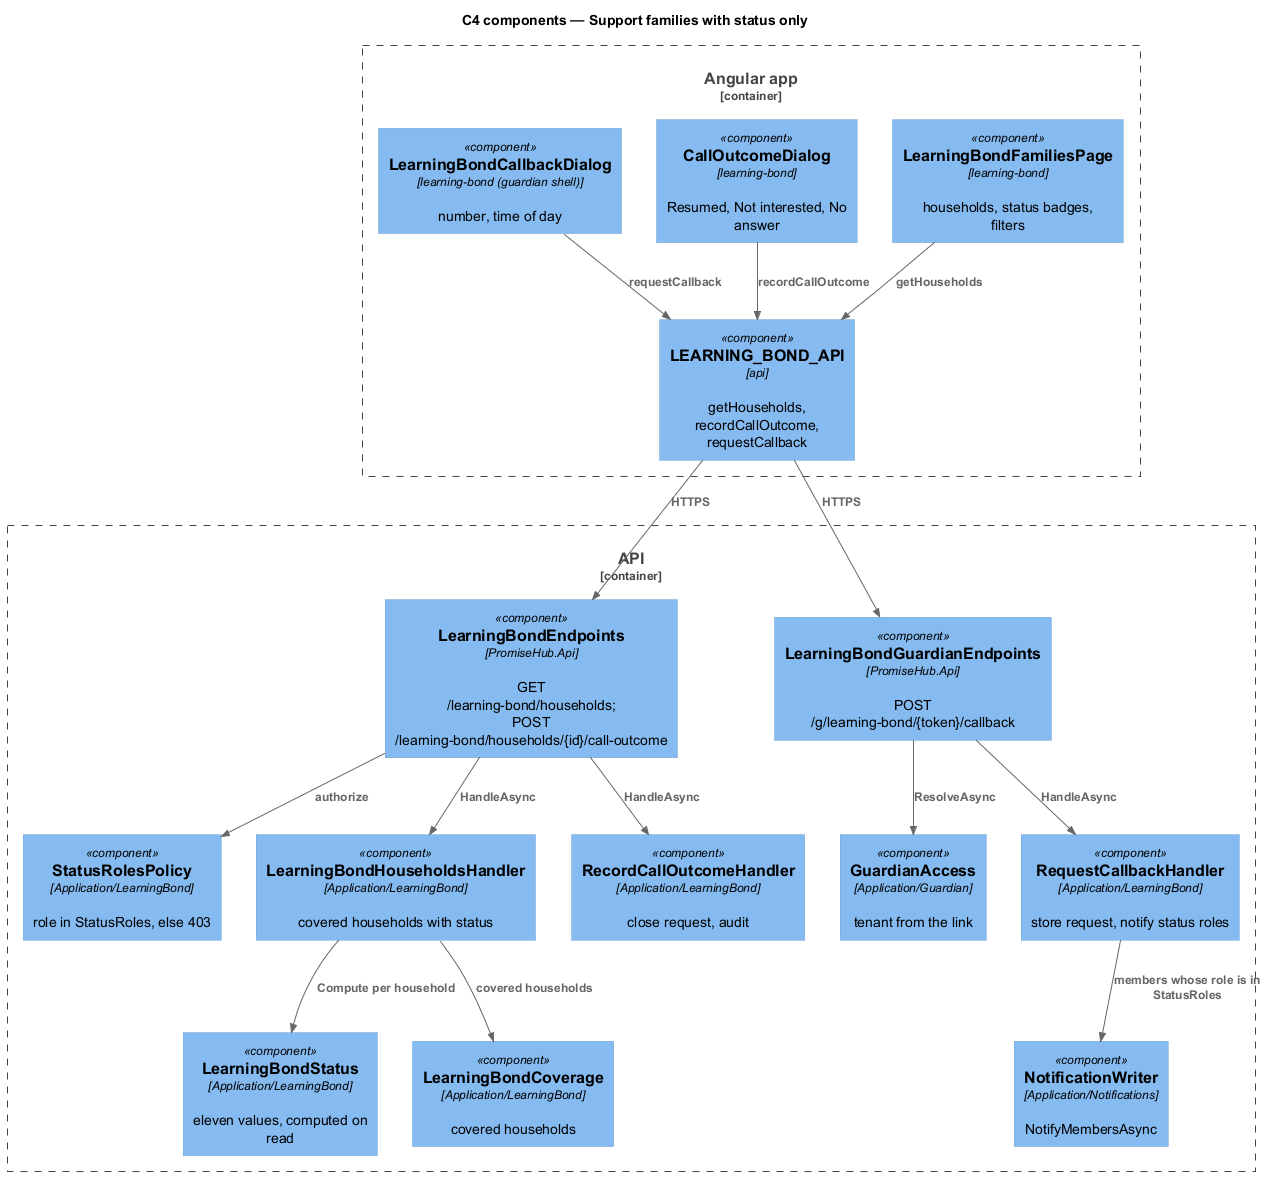

The diagram above was rendered by PlantUML. Its source (embedded in the PNG):
@startuml
!include <C4/C4_Component>
title C4 components — Support families with status only
Container_Boundary(web, "Angular app") {
  Component(list, "LearningBondFamiliesPage", "learning-bond", "households, status badges, filters")
  Component(outcome, "CallOutcomeDialog", "learning-bond", "Resumed, Not interested, No answer")
  Component(cb, "LearningBondCallbackDialog", "learning-bond (guardian shell)", "number, time of day")
  Component(client, "LEARNING_BOND_API", "api", "getHouseholds, recordCallOutcome, requestCallback")
}
Container_Boundary(api, "API") {
  Component(ep, "LearningBondEndpoints", "PromiseHub.Api", "GET /learning-bond/households; POST /learning-bond/households/{id}/call-outcome")
  Component(gep, "LearningBondGuardianEndpoints", "PromiseHub.Api", "POST /g/learning-bond/{token}/callback")
  Component(policy, "StatusRolesPolicy", "Application/LearningBond", "role in StatusRoles, else 403")
  Component(hh, "LearningBondHouseholdsHandler", "Application/LearningBond", "covered households with status")
  Component(status, "LearningBondStatus", "Application/LearningBond", "eleven values, computed on read")
  Component(cov, "LearningBondCoverage", "Application/LearningBond", "covered households")
  Component(rc, "RequestCallbackHandler", "Application/LearningBond", "store request, notify status roles")
  Component(oc, "RecordCallOutcomeHandler", "Application/LearningBond", "close request, audit")
  Component(ga, "GuardianAccess", "Application/Guardian", "tenant from the link")
  Component(notify, "NotificationWriter", "Application/Notifications", "NotifyMembersAsync")
}
Rel(list, client, "getHouseholds")
Rel(outcome, client, "recordCallOutcome")
Rel(cb, client, "requestCallback")
Rel(client, ep, "HTTPS")
Rel(client, gep, "HTTPS")
Rel(ep, policy, "authorize")
Rel(ep, hh, "HandleAsync")
Rel(ep, oc, "HandleAsync")
Rel(hh, cov, "covered households")
Rel(hh, status, "Compute per household")
Rel(gep, ga, "ResolveAsync")
Rel(gep, rc, "HandleAsync")
Rel(rc, notify, "members whose role is in StatusRoles")
@enduml